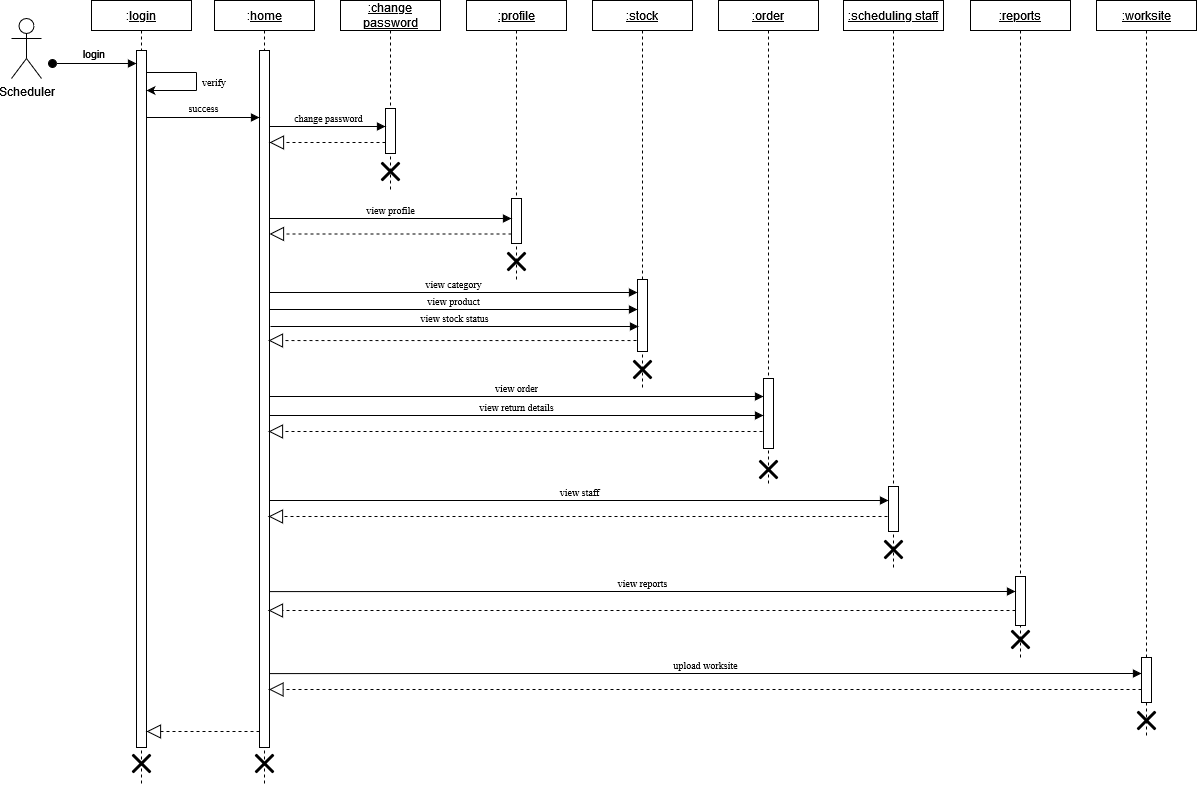

The diagram above was exported from draw.io. Its source (the exported page's mxGraphModel, read from the mxfile embedded in the PNG):
<mxGraphModel dx="1500" dy="797" grid="1" gridSize="9" guides="1" tooltips="1" connect="1" arrows="1" fold="1" page="1" pageScale="1" pageWidth="850" pageHeight="1100" math="0" shadow="0">
  <root>
    <mxCell id="0" />
    <mxCell id="1" parent="0" />
    <mxCell id="6vjj7Rv6UmeFkC6RqdlG-1" value="Scheduler" style="shape=umlActor;verticalLabelPosition=bottom;verticalAlign=top;html=1;" parent="1" vertex="1">
      <mxGeometry x="40" y="90" width="30" height="60" as="geometry" />
    </mxCell>
    <mxCell id="6vjj7Rv6UmeFkC6RqdlG-2" value=":&lt;u&gt;login&lt;/u&gt;" style="shape=umlLifeline;perimeter=lifelinePerimeter;whiteSpace=wrap;html=1;container=1;dropTarget=0;collapsible=0;recursiveResize=0;outlineConnect=0;portConstraint=eastwest;newEdgeStyle={&quot;curved&quot;:0,&quot;rounded&quot;:0};size=30;" parent="1" vertex="1">
      <mxGeometry x="120" y="72" width="100" height="783" as="geometry" />
    </mxCell>
    <mxCell id="6vjj7Rv6UmeFkC6RqdlG-3" value="" style="html=1;points=[[0,0,0,0,5],[0,1,0,0,-5],[1,0,0,0,5],[1,1,0,0,-5]];perimeter=orthogonalPerimeter;outlineConnect=0;targetShapes=umlLifeline;portConstraint=eastwest;newEdgeStyle={&quot;curved&quot;:0,&quot;rounded&quot;:0};" parent="6vjj7Rv6UmeFkC6RqdlG-2" vertex="1">
      <mxGeometry x="45" y="50" width="10" height="697" as="geometry" />
    </mxCell>
    <mxCell id="6vjj7Rv6UmeFkC6RqdlG-7" value=":&lt;u&gt;home&lt;/u&gt;" style="shape=umlLifeline;perimeter=lifelinePerimeter;whiteSpace=wrap;html=1;container=1;dropTarget=0;collapsible=0;recursiveResize=0;outlineConnect=0;portConstraint=eastwest;newEdgeStyle={&quot;curved&quot;:0,&quot;rounded&quot;:0};size=30;" parent="1" vertex="1">
      <mxGeometry x="243" y="72" width="100" height="783" as="geometry" />
    </mxCell>
    <mxCell id="6vjj7Rv6UmeFkC6RqdlG-8" value="" style="html=1;points=[[0,0,0,0,5],[0,1,0,0,-5],[1,0,0,0,5],[1,1,0,0,-5]];perimeter=orthogonalPerimeter;outlineConnect=0;targetShapes=umlLifeline;portConstraint=eastwest;newEdgeStyle={&quot;curved&quot;:0,&quot;rounded&quot;:0};" parent="6vjj7Rv6UmeFkC6RqdlG-7" vertex="1">
      <mxGeometry x="45" y="50" width="10" height="697" as="geometry" />
    </mxCell>
    <mxCell id="6vjj7Rv6UmeFkC6RqdlG-9" value="&lt;u&gt;:change password&lt;/u&gt;" style="shape=umlLifeline;perimeter=lifelinePerimeter;whiteSpace=wrap;html=1;container=1;dropTarget=0;collapsible=0;recursiveResize=0;outlineConnect=0;portConstraint=eastwest;newEdgeStyle={&quot;curved&quot;:0,&quot;rounded&quot;:0};size=30;" parent="1" vertex="1">
      <mxGeometry x="369" y="72" width="100" height="189" as="geometry" />
    </mxCell>
    <mxCell id="6vjj7Rv6UmeFkC6RqdlG-10" value="" style="html=1;points=[[0,0,0,0,5],[0,1,0,0,-5],[1,0,0,0,5],[1,1,0,0,-5]];perimeter=orthogonalPerimeter;outlineConnect=0;targetShapes=umlLifeline;portConstraint=eastwest;newEdgeStyle={&quot;curved&quot;:0,&quot;rounded&quot;:0};" parent="6vjj7Rv6UmeFkC6RqdlG-9" vertex="1">
      <mxGeometry x="45" y="108" width="10" height="45" as="geometry" />
    </mxCell>
    <mxCell id="2" value="&lt;u&gt;:profile&lt;/u&gt;" style="shape=umlLifeline;perimeter=lifelinePerimeter;whiteSpace=wrap;html=1;container=1;dropTarget=0;collapsible=0;recursiveResize=0;outlineConnect=0;portConstraint=eastwest;newEdgeStyle={&quot;curved&quot;:0,&quot;rounded&quot;:0};size=30;" parent="1" vertex="1">
      <mxGeometry x="495" y="72" width="100" height="279" as="geometry" />
    </mxCell>
    <mxCell id="3" value="" style="html=1;points=[[0,0,0,0,5],[0,1,0,0,-5],[1,0,0,0,5],[1,1,0,0,-5]];perimeter=orthogonalPerimeter;outlineConnect=0;targetShapes=umlLifeline;portConstraint=eastwest;newEdgeStyle={&quot;curved&quot;:0,&quot;rounded&quot;:0};" parent="2" vertex="1">
      <mxGeometry x="45" y="198" width="10" height="45" as="geometry" />
    </mxCell>
    <mxCell id="4" value="&lt;u&gt;:stock&lt;/u&gt;" style="shape=umlLifeline;perimeter=lifelinePerimeter;whiteSpace=wrap;html=1;container=1;dropTarget=0;collapsible=0;recursiveResize=0;outlineConnect=0;portConstraint=eastwest;newEdgeStyle={&quot;curved&quot;:0,&quot;rounded&quot;:0};size=30;" parent="1" vertex="1">
      <mxGeometry x="621" y="72" width="100" height="387" as="geometry" />
    </mxCell>
    <mxCell id="5" value="" style="html=1;points=[[0,0,0,0,5],[0,1,0,0,-5],[1,0,0,0,5],[1,1,0,0,-5]];perimeter=orthogonalPerimeter;outlineConnect=0;targetShapes=umlLifeline;portConstraint=eastwest;newEdgeStyle={&quot;curved&quot;:0,&quot;rounded&quot;:0};" parent="4" vertex="1">
      <mxGeometry x="45" y="279" width="10" height="72" as="geometry" />
    </mxCell>
    <mxCell id="6" value="&lt;u&gt;:order&lt;/u&gt;" style="shape=umlLifeline;perimeter=lifelinePerimeter;whiteSpace=wrap;html=1;container=1;dropTarget=0;collapsible=0;recursiveResize=0;outlineConnect=0;portConstraint=eastwest;newEdgeStyle={&quot;curved&quot;:0,&quot;rounded&quot;:0};size=30;" parent="1" vertex="1">
      <mxGeometry x="747" y="72" width="100" height="486" as="geometry" />
    </mxCell>
    <mxCell id="8" value="login" style="html=1;verticalAlign=bottom;startArrow=oval;startFill=1;endArrow=block;startSize=8;" parent="1" target="6vjj7Rv6UmeFkC6RqdlG-3" edge="1">
      <mxGeometry width="60" relative="1" as="geometry">
        <mxPoint x="81" y="135" as="sourcePoint" />
        <mxPoint x="144" y="135" as="targetPoint" />
      </mxGeometry>
    </mxCell>
    <mxCell id="21" value="&lt;font style=&quot;font-size: 10px;&quot;&gt;success&lt;/font&gt;" style="html=1;verticalAlign=bottom;endArrow=block;labelBackgroundColor=none;fontFamily=Times New Roman;" parent="1" source="6vjj7Rv6UmeFkC6RqdlG-3" target="6vjj7Rv6UmeFkC6RqdlG-8" edge="1">
      <mxGeometry width="80" relative="1" as="geometry">
        <mxPoint x="189" y="189" as="sourcePoint" />
        <mxPoint x="270" y="217" as="targetPoint" />
        <Array as="points">
          <mxPoint x="225" y="189" />
        </Array>
      </mxGeometry>
    </mxCell>
    <mxCell id="33" value="" style="endArrow=none;html=1;labelBackgroundColor=none;fontFamily=Times New Roman;" parent="1" source="6vjj7Rv6UmeFkC6RqdlG-3" edge="1">
      <mxGeometry width="50" height="50" relative="1" as="geometry">
        <mxPoint x="180" y="266" as="sourcePoint" />
        <mxPoint x="225" y="144" as="targetPoint" />
      </mxGeometry>
    </mxCell>
    <mxCell id="34" value="" style="endArrow=none;html=1;labelBackgroundColor=none;fontFamily=Times New Roman;" parent="1" edge="1">
      <mxGeometry width="50" height="50" relative="1" as="geometry">
        <mxPoint x="225" y="162" as="sourcePoint" />
        <mxPoint x="225" y="144" as="targetPoint" />
      </mxGeometry>
    </mxCell>
    <mxCell id="36" value="" style="endArrow=classic;html=1;labelBackgroundColor=none;fontFamily=Times New Roman;" parent="1" target="6vjj7Rv6UmeFkC6RqdlG-3" edge="1">
      <mxGeometry width="50" height="50" relative="1" as="geometry">
        <mxPoint x="225" y="162" as="sourcePoint" />
        <mxPoint x="212" y="189" as="targetPoint" />
      </mxGeometry>
    </mxCell>
    <mxCell id="37" value="verify" style="text;html=1;strokeColor=none;fillColor=none;align=center;verticalAlign=middle;whiteSpace=wrap;rounded=0;fontFamily=Times New Roman;fontSize=10;" parent="1" vertex="1">
      <mxGeometry x="225" y="153" width="36" as="geometry" />
    </mxCell>
    <mxCell id="51" value="change password" style="html=1;verticalAlign=bottom;endArrow=block;labelBackgroundColor=none;fontFamily=Times New Roman;fontSize=10;" parent="1" source="6vjj7Rv6UmeFkC6RqdlG-8" target="6vjj7Rv6UmeFkC6RqdlG-10" edge="1">
      <mxGeometry width="80" relative="1" as="geometry">
        <mxPoint x="315" y="198" as="sourcePoint" />
        <mxPoint x="395" y="198" as="targetPoint" />
        <Array as="points">
          <mxPoint x="378" y="198" />
        </Array>
      </mxGeometry>
    </mxCell>
    <mxCell id="53" value="" style="endArrow=block;dashed=1;endFill=0;endSize=12;html=1;labelBackgroundColor=none;fontFamily=Times New Roman;fontSize=10;" parent="1" edge="1">
      <mxGeometry width="160" relative="1" as="geometry">
        <mxPoint x="414" y="213.9999999999999" as="sourcePoint" />
        <mxPoint x="298" y="213.9999999999999" as="targetPoint" />
        <Array as="points">
          <mxPoint x="342" y="214" />
        </Array>
      </mxGeometry>
    </mxCell>
    <mxCell id="54" value="" style="shape=umlDestroy;whiteSpace=wrap;html=1;strokeWidth=3;fontFamily=Times New Roman;fontSize=10;" parent="1" vertex="1">
      <mxGeometry x="410" y="234" width="18" height="18" as="geometry" />
    </mxCell>
    <mxCell id="56" value="view profile" style="html=1;verticalAlign=bottom;endArrow=block;labelBackgroundColor=none;fontFamily=Times New Roman;fontSize=10;" parent="1" edge="1">
      <mxGeometry width="80" relative="1" as="geometry">
        <mxPoint x="298" y="290" as="sourcePoint" />
        <mxPoint x="540" y="290" as="targetPoint" />
        <Array as="points">
          <mxPoint x="449" y="290" />
        </Array>
      </mxGeometry>
    </mxCell>
    <mxCell id="58" value="" style="endArrow=block;dashed=1;endFill=0;endSize=12;html=1;labelBackgroundColor=none;fontFamily=Times New Roman;fontSize=10;" parent="1" edge="1">
      <mxGeometry width="160" relative="1" as="geometry">
        <mxPoint x="540" y="305.47" as="sourcePoint" />
        <mxPoint x="298" y="305.47" as="targetPoint" />
        <Array as="points">
          <mxPoint x="413" y="305.47" />
        </Array>
      </mxGeometry>
    </mxCell>
    <mxCell id="60" value="" style="shape=umlDestroy;whiteSpace=wrap;html=1;strokeWidth=3;fontFamily=Times New Roman;fontSize=10;" parent="1" vertex="1">
      <mxGeometry x="536" y="324" width="18" height="18" as="geometry" />
    </mxCell>
    <mxCell id="62" value="" style="endArrow=block;dashed=1;endFill=0;endSize=12;html=1;labelBackgroundColor=none;fontFamily=Times New Roman;fontSize=10;exitX=0;exitY=0.571;exitDx=0;exitDy=0;exitPerimeter=0;" parent="1" edge="1">
      <mxGeometry width="160" relative="1" as="geometry">
        <mxPoint x="665" y="412.00299999999993" as="sourcePoint" />
        <mxPoint x="297" y="412.03" as="targetPoint" />
        <Array as="points">
          <mxPoint x="525" y="412.03" />
          <mxPoint x="381" y="412.03" />
        </Array>
      </mxGeometry>
    </mxCell>
    <mxCell id="63" value="" style="shape=umlDestroy;whiteSpace=wrap;html=1;strokeWidth=3;fontFamily=Times New Roman;fontSize=10;" parent="1" vertex="1">
      <mxGeometry x="662" y="432" width="18" height="18" as="geometry" />
    </mxCell>
    <mxCell id="64" value="view order" style="html=1;verticalAlign=bottom;endArrow=block;labelBackgroundColor=none;fontFamily=Times New Roman;fontSize=10;" parent="1" edge="1">
      <mxGeometry width="80" relative="1" as="geometry">
        <mxPoint x="298" y="468" as="sourcePoint" />
        <mxPoint x="792" y="468" as="targetPoint" />
        <Array as="points">
          <mxPoint x="503" y="468" />
        </Array>
      </mxGeometry>
    </mxCell>
    <mxCell id="65" value="" style="endArrow=block;dashed=1;endFill=0;endSize=12;html=1;labelBackgroundColor=none;fontFamily=Times New Roman;fontSize=10;" parent="1" edge="1">
      <mxGeometry width="160" relative="1" as="geometry">
        <mxPoint x="791" y="503" as="sourcePoint" />
        <mxPoint x="297" y="503" as="targetPoint" />
        <Array as="points">
          <mxPoint x="465" y="503" />
        </Array>
      </mxGeometry>
    </mxCell>
    <mxCell id="67" value="" style="shape=umlDestroy;whiteSpace=wrap;html=1;strokeWidth=3;fontFamily=Times New Roman;fontSize=10;" parent="1" vertex="1">
      <mxGeometry x="284" y="826" width="18" height="18" as="geometry" />
    </mxCell>
    <mxCell id="68" value="" style="shape=umlDestroy;whiteSpace=wrap;html=1;strokeWidth=3;fontFamily=Times New Roman;fontSize=10;" parent="1" vertex="1">
      <mxGeometry x="161" y="826" width="18" height="18" as="geometry" />
    </mxCell>
    <mxCell id="7HfYRx4CHmT9WCYVx8Gj-69" value="view category" style="html=1;verticalAlign=bottom;endArrow=block;labelBackgroundColor=none;fontFamily=Times New Roman;fontSize=10;" parent="1" edge="1">
      <mxGeometry width="80" relative="1" as="geometry">
        <mxPoint x="298" y="364" as="sourcePoint" />
        <mxPoint x="666" y="364" as="targetPoint" />
        <Array as="points" />
      </mxGeometry>
    </mxCell>
    <mxCell id="7HfYRx4CHmT9WCYVx8Gj-73" value="&lt;u&gt;:scheduling staff&lt;br&gt;&lt;/u&gt;" style="shape=umlLifeline;perimeter=lifelinePerimeter;whiteSpace=wrap;html=1;container=1;dropTarget=0;collapsible=0;recursiveResize=0;outlineConnect=0;portConstraint=eastwest;newEdgeStyle={&quot;curved&quot;:0,&quot;rounded&quot;:0};size=30;" parent="1" vertex="1">
      <mxGeometry x="872" y="72" width="100" height="567" as="geometry" />
    </mxCell>
    <mxCell id="7" value="" style="html=1;points=[[0,0,0,0,5],[0,1,0,0,-5],[1,0,0,0,5],[1,1,0,0,-5]];perimeter=orthogonalPerimeter;outlineConnect=0;targetShapes=umlLifeline;portConstraint=eastwest;newEdgeStyle={&quot;curved&quot;:0,&quot;rounded&quot;:0};" parent="7HfYRx4CHmT9WCYVx8Gj-73" vertex="1">
      <mxGeometry x="-80" y="378" width="10" height="70" as="geometry" />
    </mxCell>
    <mxCell id="7HfYRx4CHmT9WCYVx8Gj-74" value="" style="html=1;points=[[0,0,0,0,5],[0,1,0,0,-5],[1,0,0,0,5],[1,1,0,0,-5]];perimeter=orthogonalPerimeter;outlineConnect=0;targetShapes=umlLifeline;portConstraint=eastwest;newEdgeStyle={&quot;curved&quot;:0,&quot;rounded&quot;:0};" parent="7HfYRx4CHmT9WCYVx8Gj-73" vertex="1">
      <mxGeometry x="45" y="486" width="10" height="45" as="geometry" />
    </mxCell>
    <mxCell id="7HfYRx4CHmT9WCYVx8Gj-88" value="" style="shape=umlDestroy;whiteSpace=wrap;html=1;strokeWidth=3;fontFamily=Times New Roman;fontSize=10;" parent="7HfYRx4CHmT9WCYVx8Gj-73" vertex="1">
      <mxGeometry x="41" y="540" width="18" height="18" as="geometry" />
    </mxCell>
    <mxCell id="7HfYRx4CHmT9WCYVx8Gj-83" value="view product" style="html=1;verticalAlign=bottom;endArrow=block;labelBackgroundColor=none;fontFamily=Times New Roman;fontSize=10;" parent="1" edge="1">
      <mxGeometry width="80" relative="1" as="geometry">
        <mxPoint x="298" y="381" as="sourcePoint" />
        <mxPoint x="666" y="381" as="targetPoint" />
        <Array as="points" />
      </mxGeometry>
    </mxCell>
    <mxCell id="7HfYRx4CHmT9WCYVx8Gj-85" value="view return details" style="html=1;verticalAlign=bottom;endArrow=block;labelBackgroundColor=none;fontFamily=Times New Roman;fontSize=10;" parent="1" edge="1">
      <mxGeometry width="80" relative="1" as="geometry">
        <mxPoint x="298" y="487" as="sourcePoint" />
        <mxPoint x="792" y="487" as="targetPoint" />
        <Array as="points">
          <mxPoint x="503" y="487" />
        </Array>
      </mxGeometry>
    </mxCell>
    <mxCell id="7HfYRx4CHmT9WCYVx8Gj-86" value="view staff" style="html=1;verticalAlign=bottom;endArrow=block;labelBackgroundColor=none;fontFamily=Times New Roman;fontSize=10;" parent="1" edge="1">
      <mxGeometry width="80" relative="1" as="geometry">
        <mxPoint x="298" y="572" as="sourcePoint" />
        <mxPoint x="917" y="572" as="targetPoint" />
        <Array as="points">
          <mxPoint x="503" y="572" />
        </Array>
      </mxGeometry>
    </mxCell>
    <mxCell id="7HfYRx4CHmT9WCYVx8Gj-87" value="" style="endArrow=block;dashed=1;endFill=0;endSize=12;html=1;labelBackgroundColor=none;fontFamily=Times New Roman;fontSize=10;" parent="1" edge="1">
      <mxGeometry width="160" relative="1" as="geometry">
        <mxPoint x="916" y="588" as="sourcePoint" />
        <mxPoint x="297" y="588" as="targetPoint" />
        <Array as="points">
          <mxPoint x="465" y="588" />
        </Array>
      </mxGeometry>
    </mxCell>
    <mxCell id="7HfYRx4CHmT9WCYVx8Gj-89" value="&lt;u&gt;:reports&lt;/u&gt;" style="shape=umlLifeline;perimeter=lifelinePerimeter;whiteSpace=wrap;html=1;container=1;dropTarget=0;collapsible=0;recursiveResize=0;outlineConnect=0;portConstraint=eastwest;newEdgeStyle={&quot;curved&quot;:0,&quot;rounded&quot;:0};size=30;" parent="1" vertex="1">
      <mxGeometry x="999" y="72" width="100" height="657" as="geometry" />
    </mxCell>
    <mxCell id="7HfYRx4CHmT9WCYVx8Gj-90" value="" style="html=1;points=[[0,0,0,0,5],[0,1,0,0,-5],[1,0,0,0,5],[1,1,0,0,-5]];perimeter=orthogonalPerimeter;outlineConnect=0;targetShapes=umlLifeline;portConstraint=eastwest;newEdgeStyle={&quot;curved&quot;:0,&quot;rounded&quot;:0};" parent="7HfYRx4CHmT9WCYVx8Gj-89" vertex="1">
      <mxGeometry x="45" y="576" width="10" height="49" as="geometry" />
    </mxCell>
    <mxCell id="7HfYRx4CHmT9WCYVx8Gj-91" value="view reports" style="html=1;verticalAlign=bottom;endArrow=block;labelBackgroundColor=none;fontFamily=Times New Roman;fontSize=10;exitX=0.9;exitY=0.9;exitDx=0;exitDy=0;exitPerimeter=0;" parent="1" edge="1">
      <mxGeometry width="80" relative="1" as="geometry">
        <mxPoint x="298" y="663.0999999999999" as="sourcePoint" />
        <mxPoint x="1044" y="663" as="targetPoint" />
        <Array as="points">
          <mxPoint x="503" y="663" />
        </Array>
      </mxGeometry>
    </mxCell>
    <mxCell id="7HfYRx4CHmT9WCYVx8Gj-92" value="" style="endArrow=block;dashed=1;endFill=0;endSize=12;html=1;labelBackgroundColor=none;fontFamily=Times New Roman;fontSize=10;" parent="1" edge="1">
      <mxGeometry width="160" relative="1" as="geometry">
        <mxPoint x="1044" y="682" as="sourcePoint" />
        <mxPoint x="297" y="682" as="targetPoint" />
        <Array as="points">
          <mxPoint x="465" y="682" />
        </Array>
      </mxGeometry>
    </mxCell>
    <mxCell id="7HfYRx4CHmT9WCYVx8Gj-93" value="" style="shape=umlDestroy;whiteSpace=wrap;html=1;strokeWidth=3;fontFamily=Times New Roman;fontSize=10;" parent="1" vertex="1">
      <mxGeometry x="1040" y="702" width="18" height="18" as="geometry" />
    </mxCell>
    <mxCell id="bwm8_C0XJk9NxvUNaUnB-69" value="" style="endArrow=block;dashed=1;endFill=0;endSize=12;html=1;labelBackgroundColor=none;fontFamily=Times New Roman;fontSize=10;" parent="1" edge="1">
      <mxGeometry width="160" relative="1" as="geometry">
        <mxPoint x="288" y="803" as="sourcePoint" />
        <mxPoint x="175" y="802.9999999999999" as="targetPoint" />
        <Array as="points">
          <mxPoint x="219" y="803" />
        </Array>
      </mxGeometry>
    </mxCell>
    <mxCell id="vZdINhCo91kNjsANMtOk-71" value="&lt;u&gt;:worksite&lt;/u&gt;" style="shape=umlLifeline;perimeter=lifelinePerimeter;whiteSpace=wrap;html=1;container=1;dropTarget=0;collapsible=0;recursiveResize=0;outlineConnect=0;portConstraint=eastwest;newEdgeStyle={&quot;curved&quot;:0,&quot;rounded&quot;:0};size=30;" parent="1" vertex="1">
      <mxGeometry x="1125" y="72" width="100" height="738" as="geometry" />
    </mxCell>
    <mxCell id="vZdINhCo91kNjsANMtOk-72" value="" style="html=1;points=[[0,0,0,0,5],[0,1,0,0,-5],[1,0,0,0,5],[1,1,0,0,-5]];perimeter=orthogonalPerimeter;outlineConnect=0;targetShapes=umlLifeline;portConstraint=eastwest;newEdgeStyle={&quot;curved&quot;:0,&quot;rounded&quot;:0};" parent="vZdINhCo91kNjsANMtOk-71" vertex="1">
      <mxGeometry x="45" y="657" width="10" height="45" as="geometry" />
    </mxCell>
    <mxCell id="vZdINhCo91kNjsANMtOk-87" value="upload worksite" style="html=1;verticalAlign=bottom;endArrow=block;labelBackgroundColor=none;fontFamily=Times New Roman;fontSize=10;exitX=0.9;exitY=0.9;exitDx=0;exitDy=0;exitPerimeter=0;" parent="1" edge="1">
      <mxGeometry width="80" relative="1" as="geometry">
        <mxPoint x="298" y="745.0999999999999" as="sourcePoint" />
        <mxPoint x="1170" y="745" as="targetPoint" />
        <Array as="points">
          <mxPoint x="503" y="745" />
        </Array>
      </mxGeometry>
    </mxCell>
    <mxCell id="vZdINhCo91kNjsANMtOk-90" value="" style="endArrow=block;dashed=1;endFill=0;endSize=12;html=1;labelBackgroundColor=none;fontFamily=Times New Roman;fontSize=10;" parent="1" edge="1">
      <mxGeometry width="160" relative="1" as="geometry">
        <mxPoint x="1170" y="761" as="sourcePoint" />
        <mxPoint x="297.5" y="761" as="targetPoint" />
        <Array as="points">
          <mxPoint x="465.5" y="761" />
        </Array>
      </mxGeometry>
    </mxCell>
    <mxCell id="vZdINhCo91kNjsANMtOk-91" value="" style="shape=umlDestroy;whiteSpace=wrap;html=1;strokeWidth=3;fontFamily=Times New Roman;fontSize=10;" parent="1" vertex="1">
      <mxGeometry x="1166" y="783" width="18" height="18" as="geometry" />
    </mxCell>
    <mxCell id="XipWDz43lBJ3r8HwLj8a-68" value="view stock status" style="html=1;verticalAlign=bottom;endArrow=block;labelBackgroundColor=none;fontFamily=Times New Roman;fontSize=10;" edge="1" parent="1">
      <mxGeometry width="80" relative="1" as="geometry">
        <mxPoint x="299" y="398" as="sourcePoint" />
        <mxPoint x="667" y="398" as="targetPoint" />
        <Array as="points" />
      </mxGeometry>
    </mxCell>
    <mxCell id="66" value="" style="shape=umlDestroy;whiteSpace=wrap;html=1;strokeWidth=3;fontFamily=Times New Roman;fontSize=10;" parent="1" vertex="1">
      <mxGeometry x="788" y="532" width="18" height="18" as="geometry" />
    </mxCell>
  </root>
</mxGraphModel>